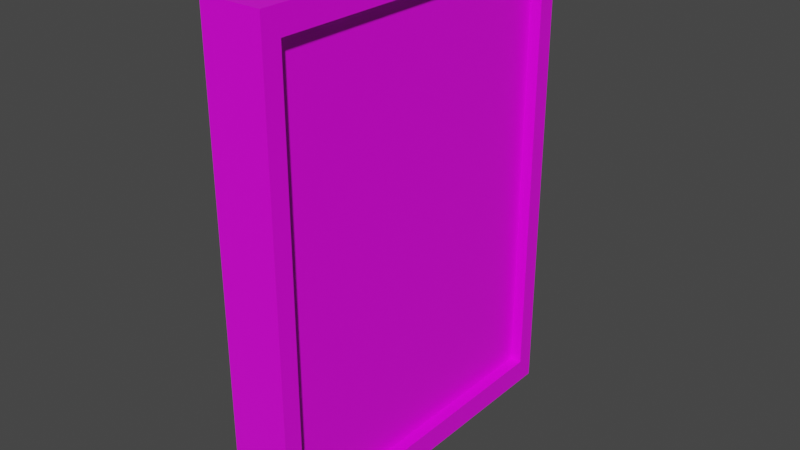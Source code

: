 # Source: Monitor_Mesh.blend  (saved by Blender 2.82.7; exported with 4.5.12 LTS)
import bpy
from mathutils import Matrix  # noqa: F401  (used for matrix-valued properties, if any)

bpy.ops.wm.read_factory_settings(use_empty=True)
scene = bpy.context.scene
scene.name = 'Scene'

# ---- collections
col_collection = bpy.data.collections.new('Collection'); scene.collection.children.link(col_collection)

# ---- images (referenced by path relative to the original .blend; pixels are not part of the script)
import os
ASSET_DIR = os.environ.get("B2B_ASSET_DIR", "")  # directory of the original .blend (textures are referenced by path, not embedded)
HERE = os.path.dirname(os.path.abspath(__file__))  # packed textures are extracted next to this script under _unpacked/

def load_image(name, relpath, width, height, colorspace="sRGB"):
    """Load a texture the original file referenced (path relative to the .blend, or extracted next to this script)."""
    p = next((c for c in (os.path.join(HERE, relpath), os.path.join(ASSET_DIR, relpath)) if relpath and os.path.exists(c)), "")
    if p:
        img = bpy.data.images.load(p, check_existing=True)
        img.name = name
    else:  # same state as the original file: an image datablock whose file is absent (Cycles renders it pink)
        img = bpy.data.images.new(name, width, height)
        img.source = "FILE"
        img.filepath = "//" + (relpath or name)
    img.colorspace_settings.name = colorspace
    return img
img_untitled = load_image('Untitled', 'Monitor_Tex.png', 1024, 1024, 'sRGB')

# ---- materials (node trees are filled in below, after node groups)
mat_material = bpy.data.materials.new('Material')
mat_material.alpha_threshold = 0.0
mat_material.use_transparent_shadow = False
mat_material.line_color = (0.0, 0.0, 0.0, 1.0)

# ---- material node trees
mat_material.use_nodes = True; mat_material.node_tree.nodes.clear()
_N = mat_material.node_tree.nodes; _L = mat_material.node_tree.links
n0 = _N.new('ShaderNodeOutputMaterial'); n0.name = 'Material Output'; n0.location = (300, 300)
n1 = _N.new('ShaderNodeBsdfPrincipled'); n1.name = 'Principled BSDF'; n1.location = (10, 300)
n1.distribution = 'GGX'
n1.subsurface_method = 'BURLEY'
n1.inputs[2].default_value = 0.4
n1.inputs[3].default_value = 1.45
n1.inputs[27].default_value = (0.0, 0.0, 0.0, 1.0)
n1.inputs[28].default_value = 1.0
n2 = _N.new('ShaderNodeTexImage'); n2.name = 'Image Texture'; n2.location = (-280, 280)
n2.image = img_untitled
_L.new(n1.outputs[0], n0.inputs[0])
_L.new(n2.outputs[0], n1.inputs[0])
n0.is_active_output = True

# ---- world
world_world = bpy.data.worlds.new('World'); scene.world = world_world
world_world.use_nodes = True; world_world.node_tree.nodes.clear()
_N = world_world.node_tree.nodes; _L = world_world.node_tree.links
n0 = _N.new('ShaderNodeOutputWorld'); n0.name = 'World Output'; n0.location = (300, 300)
n1 = _N.new('ShaderNodeBackground'); n1.name = 'Background'; n1.location = (10, 300)
n1.inputs[0].default_value = (0.05088, 0.05088, 0.05088, 1.0)
_L.new(n1.outputs[0], n0.inputs[0])
n0.is_active_output = True
world_world.color = (0.05088, 0.05088, 0.05088)
world_world.use_sun_shadow = False
world_world.sun_shadow_jitter_overblur = 0.0

# ---- meshes
me_cube = bpy.data.meshes.new('Cube')
me_cube.from_pydata([(0.4, 0.15, -0.2), (0.4, 2.85, -0.2), (0.4, 0.15, -3.8), (0.4, 2.85, -3.8), (0.5, 0.15, -0.2), (0.5, 2.85, -0.2), (0.5, 0.15, -3.8), (0.5, 2.85, -3.8), (0.0, 0.0, 0.0), (0.0, 3.0, -1.311e-07), (0.0, -1.748e-07, -4.0), (0.0, 3.0, -4.0), (0.5, 0.0, 0.0), (0.5, 3.0, -1.311e-07), (0.5, -1.748e-07, -4.0), (0.5, 3.0, -4.0)], [], [(5, 4, 0, 1), (4, 6, 2, 0), (6, 7, 3, 2), (2, 3, 1, 0), (15, 13, 5, 7), (12, 14, 6, 4), (14, 15, 7, 6), (7, 5, 1, 3), (10, 11, 15, 14), (13, 12, 4, 5), (10, 14, 12, 8), (8, 9, 11, 10), (12, 13, 9, 8), (15, 11, 9, 13)])
_uv = me_cube.uv_layers.new(name='UVMap')
_uv.uv.foreach_set('vector', [0.5234, 0.5859, 0.5234, 0.8203, 0.5156, 0.8203, 0.5156, 0.5859, 0.5469, 0.5625, 0.5469, 0.8828, 0.5391, 0.8828, 0.5391, 0.5625, 0.5156, 0.8203, 0.5156, 0.5859, 0.5234, 0.5859, 0.5234, 0.8203, 0.3125, 0.9219, 0.0625, 0.9219, 0.0625, 0.6016, 0.3125, 0.6016, 0.07031, 0.4375, 0.07031, 0.08594, 0.08594, 0.1016, 0.08594, 0.4219, 0.3438, 0.08594, 0.3438, 0.4375, 0.3359, 0.4219, 0.3359, 0.1016, 0.3438, 0.4375, 0.07031, 0.4375, 0.08594, 0.4219, 0.3359, 0.4219, 0.5469, 0.5625, 0.5469, 0.8828, 0.5391, 0.8828, 0.5391, 0.5625, 0.3828, 0.8516, 0.3828, 0.5938, 0.4297, 0.5938, 0.4297, 0.8516, 0.07031, 0.08594, 0.3438, 0.08594, 0.3359, 0.1016, 0.08594, 0.1016, 0.3828, 0.08594, 0.4297, 0.08594, 0.4297, 0.4375, 0.3828, 0.4375, 0.7656, 0.4375, 0.4844, 0.4375, 0.4844, 0.08594, 0.7656, 0.08594, 0.3828, 0.8516, 0.3828, 0.5938, 0.4297, 0.5938, 0.4297, 0.8516, 0.4297, 0.4375, 0.3828, 0.4375, 0.3828, 0.08594, 0.4297, 0.08594])
me_cube.materials.append(mat_material)
me_cube.use_remesh_preserve_volume = False
me_cube.use_remesh_preserve_attributes = False
me_cube.use_mirror_vertex_groups = False
me_cube.update()

# ---- objects
ob_monitor_mesh = bpy.data.objects.new('Monitor_Mesh', me_cube)

# ---- transforms, parenting, visibility, modifiers, constraints
ob_monitor_mesh.location = (0.0, 0.0, 0.0)
ob_monitor_mesh.lock_rotations_4d = False
ob_monitor_mesh.empty_display_type = 'ARROWS'
ob_monitor_mesh.lineart.crease_threshold = 0.0

# ---- collection membership
col_collection.objects.link(ob_monitor_mesh)

# ---- scene / render settings (as saved in the file)
scene.frame_start = 1; scene.frame_end = 250; scene.frame_set(1)
scene.render.engine = 'BLENDER_EEVEE_NEXT'
scene.cycles.use_denoising = False
scene.cycles.samples = 128
scene.cycles.sampling_pattern = 'TABULATED_SOBOL'
scene.cycles.use_adaptive_sampling = False
scene.cycles.use_light_tree = False
scene.view_settings.view_transform = 'Filmic'
scene.unit_settings.scale_length = 20.0
bpy.context.view_layer.update()

# ---- added for rendering (the .blend has no active camera and no usable light): camera, sun
cam_auto = bpy.data.cameras.new('AutoCamera')
cam_auto.lens = 50.0
cam_auto.sensor_width = 36.0
cam_auto.clip_end = 1000.0
ob_auto_camera = bpy.data.objects.new('AutoCamera', cam_auto)
scene.collection.objects.link(ob_auto_camera)
ob_auto_camera.location = (4.8992, -4.07904, 1.71936)
ob_auto_camera.rotation_euler = (1.09748, -7.21219e-08, 0.694738)
scene.camera = ob_auto_camera
light_auto_sun = bpy.data.lights.new('AutoSun', 'SUN')
light_auto_sun.energy = 3.0
light_auto_sun.angle = 0.0523599
ob_auto_sun = bpy.data.objects.new('AutoSun', light_auto_sun)
scene.collection.objects.link(ob_auto_sun)
ob_auto_sun.rotation_euler = (0.872665, 0.174533, 0.523599)
bpy.context.view_layer.update()
